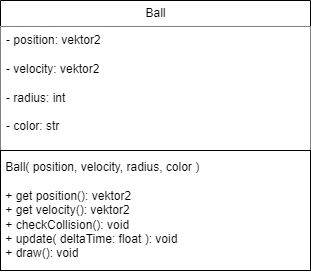

The diagram above was exported from draw.io. Its source (the exported page's mxGraphModel, read from the mxfile embedded in the PNG):
<mxGraphModel dx="674" dy="308" grid="1" gridSize="10" guides="1" tooltips="1" connect="1" arrows="1" fold="1" page="1" pageScale="1" pageWidth="850" pageHeight="1100" math="0" shadow="0">
  <root>
    <mxCell id="0" />
    <mxCell id="1" parent="0" />
    <mxCell id="2" value="Ball" style="swimlane;fontStyle=0;childLayout=stackLayout;horizontal=1;startSize=26;fillColor=#FFFFFF;horizontalStack=0;resizeParent=1;resizeParentMax=0;resizeLast=0;collapsible=1;marginBottom=0;html=1;shadow=0;" vertex="1" parent="1">
      <mxGeometry x="351" y="140" width="310" height="150" as="geometry" />
    </mxCell>
    <mxCell id="3" value="- position: vektor2&lt;br&gt;&lt;br&gt;- velocity: vektor2&lt;br&gt;&lt;br&gt;- radius: int&lt;br&gt;&lt;br&gt;- color: str" style="text;strokeColor=none;fillColor=#FFFFFF;align=left;verticalAlign=top;spacingLeft=4;spacingRight=4;overflow=hidden;rotatable=0;points=[[0,0.5],[1,0.5]];portConstraint=eastwest;whiteSpace=wrap;html=1;shadow=0;" vertex="1" parent="2">
      <mxGeometry y="26" width="310" height="124" as="geometry" />
    </mxCell>
    <mxCell id="11" value="&amp;nbsp;Ball( position, velocity, radius, color )&lt;br&gt;&lt;br&gt;&amp;nbsp;+ get position(): vektor2&lt;br&gt;&amp;nbsp;+ get velocity(): vektor2&lt;br&gt;&amp;nbsp;+ checkCollision(): void&lt;br&gt;&amp;nbsp;+ update( deltaTime: float ): void&lt;br&gt;&amp;nbsp;+ draw(): void" style="rounded=0;whiteSpace=wrap;html=1;align=left;" vertex="1" parent="1">
      <mxGeometry x="351" y="290" width="310" height="120" as="geometry" />
    </mxCell>
  </root>
</mxGraphModel>